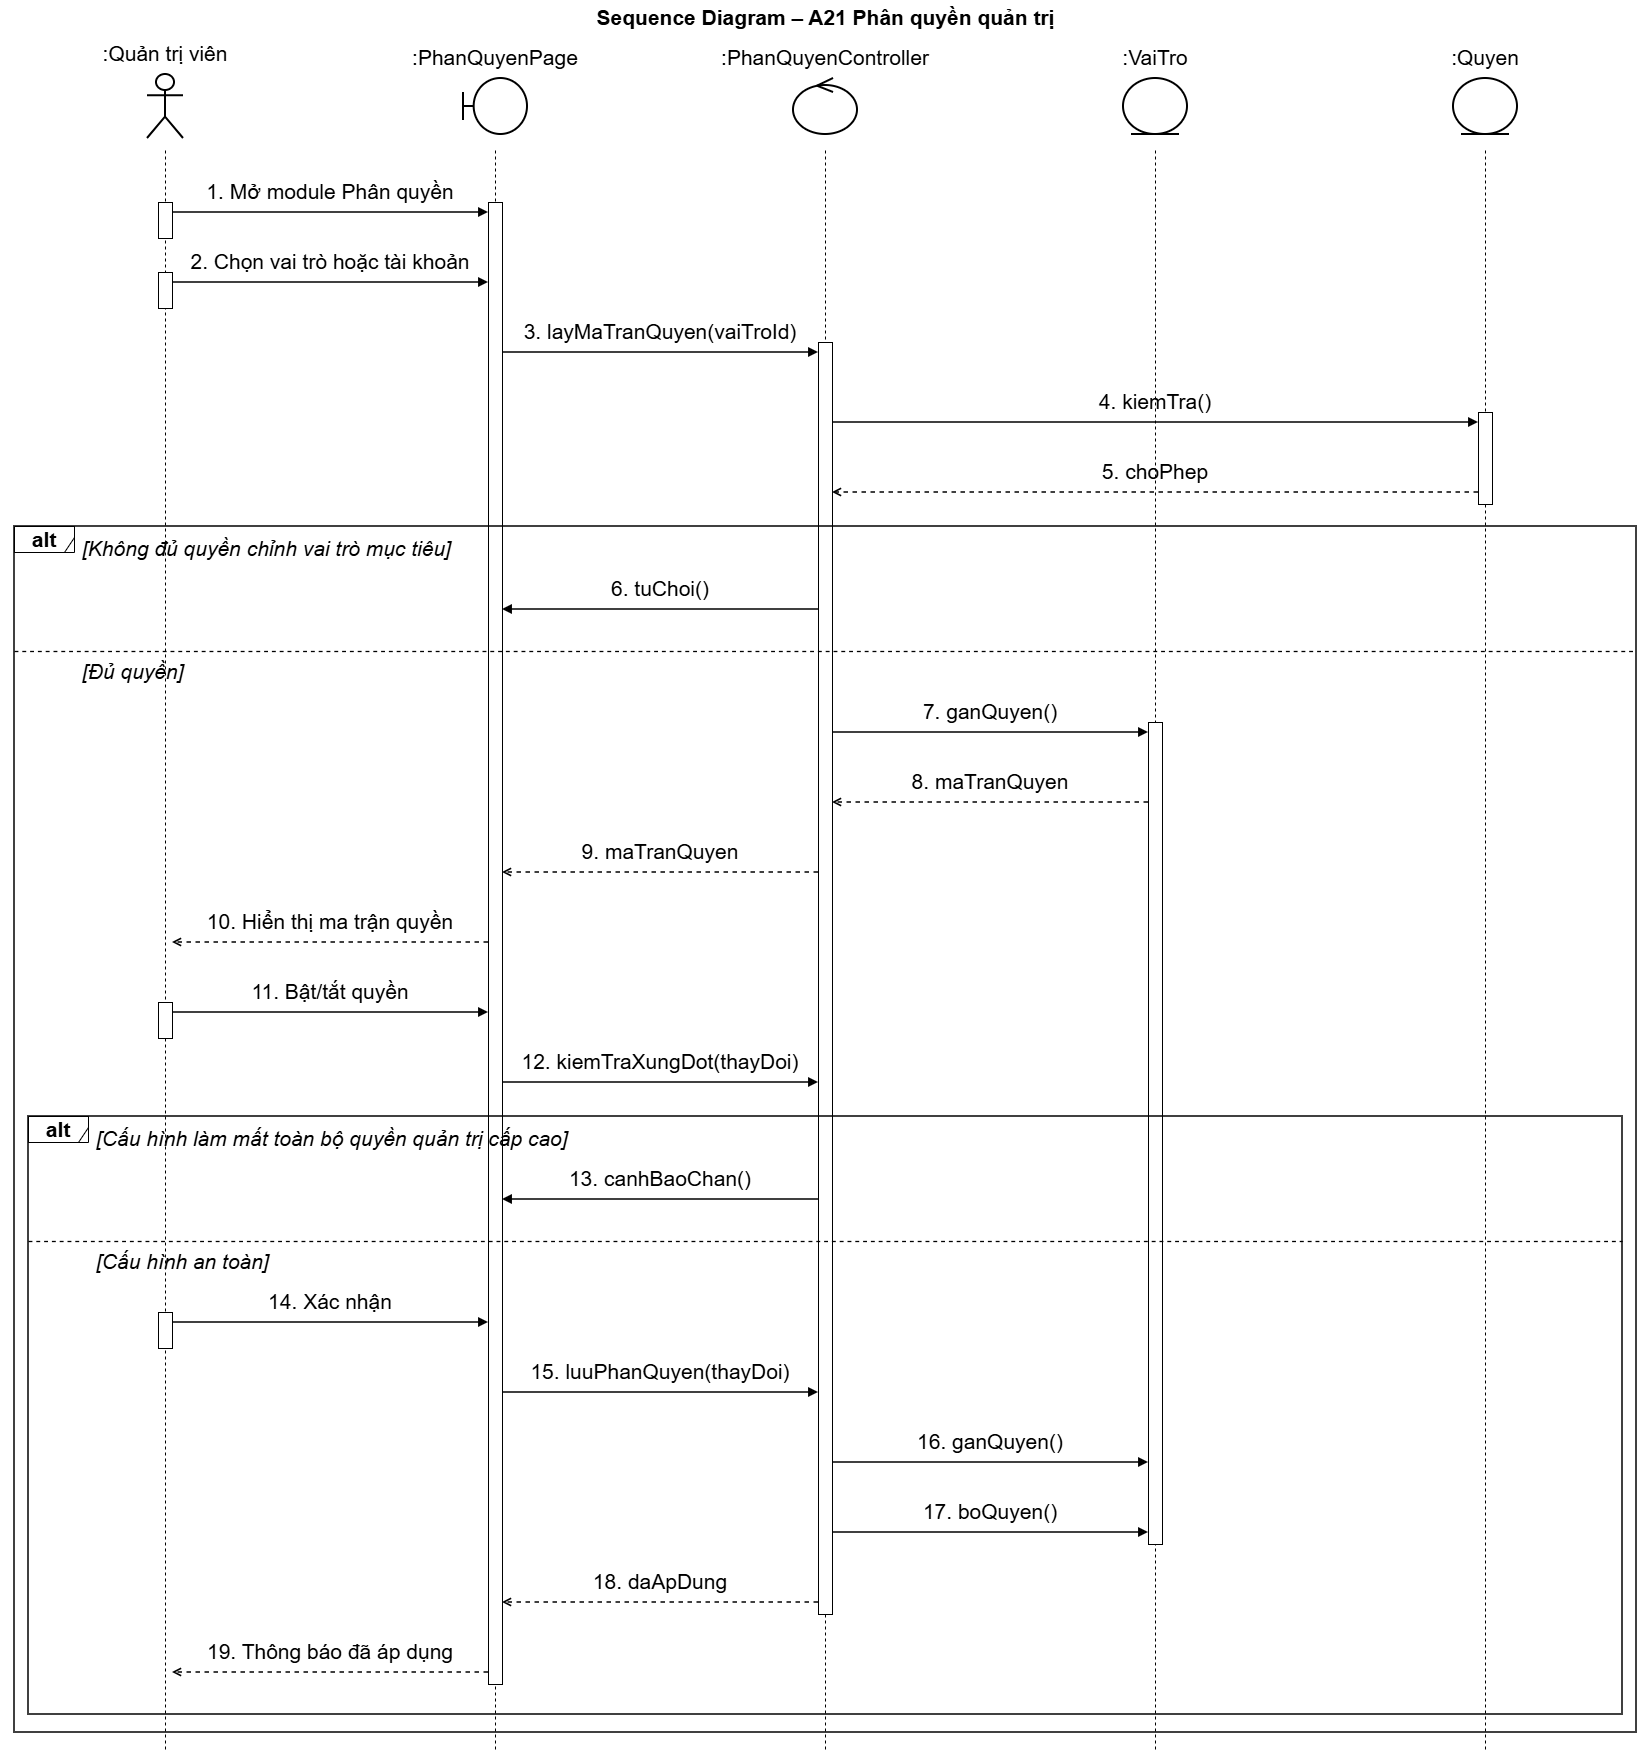

The diagram above was exported from draw.io. Its source (the exported page's mxGraphModel, read from the mxfile embedded in the PNG):
<mxGraphModel dx="2560" dy="1804" grid="0" gridSize="10" guides="1" tooltips="1" connect="1" arrows="1" fold="1" page="1" pageScale="1" pageWidth="1730" pageHeight="1792" math="0" shadow="0">
  <root>
    <mxCell id="0" />
    <mxCell id="1" parent="0" />
    <mxCell id="c3" parent="1" style="text;html=1;align=center;verticalAlign=middle;fontSize=21;fontStyle=1;fontFamily=Helvetica;labelBackgroundColor=none;" value="Sequence Diagram – A21 Phân quyền quản trị" vertex="1">
      <mxGeometry height="34" width="1650" x="40" as="geometry" />
    </mxCell>
    <mxCell id="c4" parent="1" style="shape=umlActor;verticalLabelPosition=top;verticalAlign=bottom;html=1;outlineConnect=0;whiteSpace=wrap;strokeWidth=2;fontSize=21;fontFamily=Helvetica;labelWidth=300;labelPosition=center;align=center;spacingBottom=6;labelBackgroundColor=none;" value=":Quản trị viên" vertex="1">
      <mxGeometry height="64" width="36" x="187" y="74" as="geometry" />
    </mxCell>
    <mxCell id="c5" parent="1" style="shape=umlBoundary;verticalLabelPosition=top;verticalAlign=bottom;html=1;outlineConnect=0;whiteSpace=wrap;strokeWidth=2;fontSize=21;fontFamily=Helvetica;labelWidth=300;labelPosition=center;align=center;spacingBottom=6;labelBackgroundColor=none;" value=":PhanQuyenPage" vertex="1">
      <mxGeometry height="56" width="64" x="503" y="78" as="geometry" />
    </mxCell>
    <mxCell id="c6" parent="1" style="shape=umlControl;verticalLabelPosition=top;verticalAlign=bottom;html=1;outlineConnect=0;whiteSpace=wrap;strokeWidth=2;fontSize=21;fontFamily=Helvetica;labelWidth=300;labelPosition=center;align=center;spacingBottom=6;labelBackgroundColor=none;" value=":PhanQuyenController" vertex="1">
      <mxGeometry height="56" width="64" x="833" y="78" as="geometry" />
    </mxCell>
    <mxCell id="c7" parent="1" style="shape=umlEntity;verticalLabelPosition=top;verticalAlign=bottom;html=1;outlineConnect=0;whiteSpace=wrap;strokeWidth=2;fontSize=21;fontFamily=Helvetica;labelWidth=300;labelPosition=center;align=center;spacingBottom=6;labelBackgroundColor=none;" value=":VaiTro" vertex="1">
      <mxGeometry height="56" width="64" x="1163" y="78" as="geometry" />
    </mxCell>
    <mxCell id="c8" parent="1" style="shape=umlEntity;verticalLabelPosition=top;verticalAlign=bottom;html=1;outlineConnect=0;whiteSpace=wrap;strokeWidth=2;fontSize=21;fontFamily=Helvetica;labelWidth=300;labelPosition=center;align=center;spacingBottom=6;labelBackgroundColor=none;" value=":Quyen" vertex="1">
      <mxGeometry height="56" width="64" x="1493" y="78" as="geometry" />
    </mxCell>
    <mxCell id="c57" edge="1" parent="1" style="endArrow=none;dashed=1;html=1;strokeWidth=1;fontSize=21;labelBackgroundColor=none;fontColor=default;" value="">
      <mxGeometry relative="1" as="geometry">
        <mxPoint x="205" y="150" as="sourcePoint" />
        <mxPoint x="205" y="1752" as="targetPoint" />
      </mxGeometry>
    </mxCell>
    <mxCell id="c58" edge="1" parent="1" style="endArrow=none;dashed=1;html=1;strokeWidth=1;fontSize=21;labelBackgroundColor=none;fontColor=default;" value="">
      <mxGeometry relative="1" as="geometry">
        <mxPoint x="535" y="150" as="sourcePoint" />
        <mxPoint x="535" y="1752" as="targetPoint" />
      </mxGeometry>
    </mxCell>
    <mxCell id="c59" edge="1" parent="1" style="endArrow=none;dashed=1;html=1;strokeWidth=1;fontSize=21;labelBackgroundColor=none;fontColor=default;" value="">
      <mxGeometry relative="1" as="geometry">
        <mxPoint x="865" y="150" as="sourcePoint" />
        <mxPoint x="865" y="1752" as="targetPoint" />
      </mxGeometry>
    </mxCell>
    <mxCell id="c60" edge="1" parent="1" style="endArrow=none;dashed=1;html=1;strokeWidth=1;fontSize=21;labelBackgroundColor=none;fontColor=default;" value="">
      <mxGeometry relative="1" as="geometry">
        <mxPoint x="1195" y="150" as="sourcePoint" />
        <mxPoint x="1195" y="1752" as="targetPoint" />
      </mxGeometry>
    </mxCell>
    <mxCell id="c61" edge="1" parent="1" style="endArrow=none;dashed=1;html=1;strokeWidth=1;fontSize=21;labelBackgroundColor=none;fontColor=default;" value="">
      <mxGeometry relative="1" as="geometry">
        <mxPoint x="1525" y="150" as="sourcePoint" />
        <mxPoint x="1525" y="1752" as="targetPoint" />
      </mxGeometry>
    </mxCell>
    <mxCell id="c62" parent="1" style="rounded=0;html=1;pointerEvents=0;fontSize=21;labelBackgroundColor=none;" value="" vertex="1">
      <mxGeometry height="36" width="14" x="198" y="202" as="geometry" />
    </mxCell>
    <mxCell id="c63" parent="1" style="rounded=0;html=1;pointerEvents=0;fontSize=21;labelBackgroundColor=none;" value="" vertex="1">
      <mxGeometry height="36" width="14" x="198" y="272" as="geometry" />
    </mxCell>
    <mxCell id="c64" parent="1" style="rounded=0;html=1;pointerEvents=0;fontSize=21;labelBackgroundColor=none;" value="" vertex="1">
      <mxGeometry height="36" width="14" x="198" y="1002" as="geometry" />
    </mxCell>
    <mxCell id="c65" parent="1" style="rounded=0;html=1;pointerEvents=0;fontSize=21;labelBackgroundColor=none;" value="" vertex="1">
      <mxGeometry height="36" width="14" x="198" y="1312" as="geometry" />
    </mxCell>
    <mxCell id="c66" parent="1" style="rounded=0;html=1;pointerEvents=0;fontSize=21;labelBackgroundColor=none;" value="" vertex="1">
      <mxGeometry height="1482" width="14" x="528" y="202" as="geometry" />
    </mxCell>
    <mxCell id="c67" parent="1" style="rounded=0;html=1;pointerEvents=0;fontSize=21;labelBackgroundColor=none;" value="" vertex="1">
      <mxGeometry height="1272" width="14" x="858" y="342" as="geometry" />
    </mxCell>
    <mxCell id="c68" parent="1" style="rounded=0;html=1;pointerEvents=0;fontSize=21;labelBackgroundColor=none;" value="" vertex="1">
      <mxGeometry height="822" width="14" x="1188" y="722" as="geometry" />
    </mxCell>
    <mxCell id="c69" parent="1" style="rounded=0;html=1;pointerEvents=0;fontSize=21;labelBackgroundColor=none;" value="" vertex="1">
      <mxGeometry height="92" width="14" x="1518" y="412" as="geometry" />
    </mxCell>
    <mxCell id="c9" parent="1" style="text;html=1;whiteSpace=wrap;align=center;verticalAlign=bottom;fontSize=21;fontFamily=Helvetica;spacing=0;spacingBottom=2;labelBackgroundColor=none;" value="1. Mở module Phân quyền" vertex="1">
      <mxGeometry height="30" width="306" x="217" y="176" as="geometry" />
    </mxCell>
    <mxCell id="c10" edge="1" parent="1" style="html=1;strokeWidth=1.5;endArrow=block;endFill=1;fontSize=21;labelBackgroundColor=none;fontColor=default;" value="">
      <mxGeometry relative="1" as="geometry">
        <mxPoint x="212" y="212" as="sourcePoint" />
        <mxPoint x="528" y="212" as="targetPoint" />
      </mxGeometry>
    </mxCell>
    <mxCell id="c11" parent="1" style="text;html=1;whiteSpace=wrap;align=center;verticalAlign=bottom;fontSize=21;fontFamily=Helvetica;spacing=0;spacingBottom=2;labelBackgroundColor=none;" value="2. Chọn vai trò hoặc tài khoản" vertex="1">
      <mxGeometry height="30" width="306" x="217" y="246" as="geometry" />
    </mxCell>
    <mxCell id="c12" edge="1" parent="1" style="html=1;strokeWidth=1.5;endArrow=block;endFill=1;fontSize=21;labelBackgroundColor=none;fontColor=default;" value="">
      <mxGeometry relative="1" as="geometry">
        <mxPoint x="212" y="282" as="sourcePoint" />
        <mxPoint x="528" y="282" as="targetPoint" />
      </mxGeometry>
    </mxCell>
    <mxCell id="c13" parent="1" style="text;html=1;whiteSpace=wrap;align=center;verticalAlign=bottom;fontSize=21;fontFamily=Helvetica;spacing=0;spacingBottom=2;labelBackgroundColor=none;" value="3. layMaTranQuyen(vaiTroId)" vertex="1">
      <mxGeometry height="30" width="306" x="547" y="316" as="geometry" />
    </mxCell>
    <mxCell id="c14" edge="1" parent="1" style="html=1;strokeWidth=1.5;endArrow=block;endFill=1;fontSize=21;labelBackgroundColor=none;fontColor=default;" value="">
      <mxGeometry relative="1" as="geometry">
        <mxPoint x="542" y="352" as="sourcePoint" />
        <mxPoint x="858" y="352" as="targetPoint" />
      </mxGeometry>
    </mxCell>
    <mxCell id="c15" parent="1" style="text;html=1;whiteSpace=wrap;align=center;verticalAlign=bottom;fontSize=21;fontFamily=Helvetica;spacing=0;spacingBottom=2;labelBackgroundColor=none;" value="4. kiemTra()" vertex="1">
      <mxGeometry height="30" width="636" x="877" y="386" as="geometry" />
    </mxCell>
    <mxCell id="c16" edge="1" parent="1" style="html=1;strokeWidth=1.5;endArrow=block;endFill=1;fontSize=21;labelBackgroundColor=none;fontColor=default;" value="">
      <mxGeometry relative="1" as="geometry">
        <mxPoint x="872" y="422" as="sourcePoint" />
        <mxPoint x="1518" y="422" as="targetPoint" />
      </mxGeometry>
    </mxCell>
    <mxCell id="c17" parent="1" style="text;html=1;whiteSpace=wrap;align=center;verticalAlign=bottom;fontSize=21;fontFamily=Helvetica;spacing=0;spacingBottom=2;labelBackgroundColor=none;" value="5. choPhep" vertex="1">
      <mxGeometry height="30" width="636" x="877" y="456" as="geometry" />
    </mxCell>
    <mxCell id="c18" edge="1" parent="1" style="html=1;strokeWidth=1.5;dashed=1;endArrow=open;endFill=0;fontSize=21;labelBackgroundColor=none;fontColor=default;" value="">
      <mxGeometry relative="1" as="geometry">
        <mxPoint x="1518" y="492" as="sourcePoint" />
        <mxPoint x="872" y="492" as="targetPoint" />
      </mxGeometry>
    </mxCell>
    <mxCell id="c19" parent="1" style="text;html=1;whiteSpace=wrap;align=left;verticalAlign=middle;fontSize=21;fontStyle=2;fontFamily=Helvetica;labelBackgroundColor=none;" value="[Không đủ quyền chỉnh vai trò mục tiêu]" vertex="1">
      <mxGeometry height="31" width="1532" x="120" y="532" as="geometry" />
    </mxCell>
    <mxCell id="c20" parent="1" style="text;html=1;whiteSpace=wrap;align=center;verticalAlign=bottom;fontSize=21;fontFamily=Helvetica;spacing=0;spacingBottom=2;labelBackgroundColor=none;" value="6. tuChoi()" vertex="1">
      <mxGeometry height="30" width="306" x="547" y="573" as="geometry" />
    </mxCell>
    <mxCell id="c21" edge="1" parent="1" style="html=1;strokeWidth=1.5;endArrow=block;endFill=1;fontSize=21;labelBackgroundColor=none;fontColor=default;" value="">
      <mxGeometry relative="1" as="geometry">
        <mxPoint x="858" y="609" as="sourcePoint" />
        <mxPoint x="542" y="609" as="targetPoint" />
      </mxGeometry>
    </mxCell>
    <mxCell id="c22" edge="1" parent="1" style="endArrow=none;dashed=1;html=1;strokeWidth=1.3;fontSize=21;labelBackgroundColor=none;fontColor=default;" value="">
      <mxGeometry relative="1" as="geometry">
        <mxPoint x="54" y="651" as="sourcePoint" />
        <mxPoint x="1676" y="651" as="targetPoint" />
      </mxGeometry>
    </mxCell>
    <mxCell id="c23" parent="1" style="text;html=1;whiteSpace=wrap;align=left;verticalAlign=middle;fontSize=21;fontStyle=2;fontFamily=Helvetica;labelBackgroundColor=none;" value="[Đủ quyền]" vertex="1">
      <mxGeometry height="31" width="1532" x="120" y="655" as="geometry" />
    </mxCell>
    <mxCell id="c24" parent="1" style="text;html=1;whiteSpace=wrap;align=center;verticalAlign=bottom;fontSize=21;fontFamily=Helvetica;spacing=0;spacingBottom=2;labelBackgroundColor=none;" value="7. ganQuyen()" vertex="1">
      <mxGeometry height="30" width="306" x="877" y="696" as="geometry" />
    </mxCell>
    <mxCell id="c25" edge="1" parent="1" style="html=1;strokeWidth=1.5;endArrow=block;endFill=1;fontSize=21;labelBackgroundColor=none;fontColor=default;" value="">
      <mxGeometry relative="1" as="geometry">
        <mxPoint x="872" y="732" as="sourcePoint" />
        <mxPoint x="1188" y="732" as="targetPoint" />
      </mxGeometry>
    </mxCell>
    <mxCell id="c26" parent="1" style="text;html=1;whiteSpace=wrap;align=center;verticalAlign=bottom;fontSize=21;fontFamily=Helvetica;spacing=0;spacingBottom=2;labelBackgroundColor=none;" value="8. maTranQuyen" vertex="1">
      <mxGeometry height="30" width="306" x="877" y="766" as="geometry" />
    </mxCell>
    <mxCell id="c27" edge="1" parent="1" style="html=1;strokeWidth=1.5;dashed=1;endArrow=open;endFill=0;fontSize=21;labelBackgroundColor=none;fontColor=default;" value="">
      <mxGeometry relative="1" as="geometry">
        <mxPoint x="1188" y="802" as="sourcePoint" />
        <mxPoint x="872" y="802" as="targetPoint" />
      </mxGeometry>
    </mxCell>
    <mxCell id="c28" parent="1" style="text;html=1;whiteSpace=wrap;align=center;verticalAlign=bottom;fontSize=21;fontFamily=Helvetica;spacing=0;spacingBottom=2;labelBackgroundColor=none;" value="9. maTranQuyen" vertex="1">
      <mxGeometry height="30" width="306" x="547" y="836" as="geometry" />
    </mxCell>
    <mxCell id="c29" edge="1" parent="1" style="html=1;strokeWidth=1.5;dashed=1;endArrow=open;endFill=0;fontSize=21;labelBackgroundColor=none;fontColor=default;" value="">
      <mxGeometry relative="1" as="geometry">
        <mxPoint x="858" y="872" as="sourcePoint" />
        <mxPoint x="542" y="872" as="targetPoint" />
      </mxGeometry>
    </mxCell>
    <mxCell id="c30" parent="1" style="text;html=1;whiteSpace=wrap;align=center;verticalAlign=bottom;fontSize=21;fontFamily=Helvetica;spacing=0;spacingBottom=2;labelBackgroundColor=none;" value="10. Hiển thị ma trận quyền" vertex="1">
      <mxGeometry height="30" width="306" x="217" y="906" as="geometry" />
    </mxCell>
    <mxCell id="c31" edge="1" parent="1" style="html=1;strokeWidth=1.5;dashed=1;endArrow=open;endFill=0;fontSize=21;labelBackgroundColor=none;fontColor=default;" value="">
      <mxGeometry relative="1" as="geometry">
        <mxPoint x="528" y="942" as="sourcePoint" />
        <mxPoint x="212" y="942" as="targetPoint" />
      </mxGeometry>
    </mxCell>
    <mxCell id="c32" parent="1" style="text;html=1;whiteSpace=wrap;align=center;verticalAlign=bottom;fontSize=21;fontFamily=Helvetica;spacing=0;spacingBottom=2;labelBackgroundColor=none;" value="11. Bật/tắt quyền" vertex="1">
      <mxGeometry height="30" width="306" x="217" y="976" as="geometry" />
    </mxCell>
    <mxCell id="c33" edge="1" parent="1" style="html=1;strokeWidth=1.5;endArrow=block;endFill=1;fontSize=21;labelBackgroundColor=none;fontColor=default;" value="">
      <mxGeometry relative="1" as="geometry">
        <mxPoint x="212" y="1012" as="sourcePoint" />
        <mxPoint x="528" y="1012" as="targetPoint" />
      </mxGeometry>
    </mxCell>
    <mxCell id="c34" parent="1" style="text;html=1;whiteSpace=wrap;align=center;verticalAlign=bottom;fontSize=21;fontFamily=Helvetica;spacing=0;spacingBottom=2;labelBackgroundColor=none;" value="12. kiemTraXungDot(thayDoi)" vertex="1">
      <mxGeometry height="30" width="306" x="547" y="1046" as="geometry" />
    </mxCell>
    <mxCell id="c35" edge="1" parent="1" style="html=1;strokeWidth=1.5;endArrow=block;endFill=1;fontSize=21;labelBackgroundColor=none;fontColor=default;" value="">
      <mxGeometry relative="1" as="geometry">
        <mxPoint x="542" y="1082" as="sourcePoint" />
        <mxPoint x="858" y="1082" as="targetPoint" />
      </mxGeometry>
    </mxCell>
    <mxCell id="c36" parent="1" style="text;html=1;whiteSpace=wrap;align=left;verticalAlign=middle;fontSize=21;fontStyle=2;fontFamily=Helvetica;labelBackgroundColor=none;" value="[Cấu hình làm mất toàn bộ quyền quản trị cấp cao]" vertex="1">
      <mxGeometry height="31" width="1504" x="134" y="1122" as="geometry" />
    </mxCell>
    <mxCell id="c37" parent="1" style="text;html=1;whiteSpace=wrap;align=center;verticalAlign=bottom;fontSize=21;fontFamily=Helvetica;spacing=0;spacingBottom=2;labelBackgroundColor=none;" value="13. canhBaoChan()" vertex="1">
      <mxGeometry height="30" width="306" x="547" y="1163" as="geometry" />
    </mxCell>
    <mxCell id="c38" edge="1" parent="1" style="html=1;strokeWidth=1.5;endArrow=block;endFill=1;fontSize=21;labelBackgroundColor=none;fontColor=default;" value="">
      <mxGeometry relative="1" as="geometry">
        <mxPoint x="858" y="1199" as="sourcePoint" />
        <mxPoint x="542" y="1199" as="targetPoint" />
      </mxGeometry>
    </mxCell>
    <mxCell id="c39" edge="1" parent="1" style="endArrow=none;dashed=1;html=1;strokeWidth=1.3;fontSize=21;labelBackgroundColor=none;fontColor=default;" value="">
      <mxGeometry relative="1" as="geometry">
        <mxPoint x="68" y="1241" as="sourcePoint" />
        <mxPoint x="1662" y="1241" as="targetPoint" />
      </mxGeometry>
    </mxCell>
    <mxCell id="c40" parent="1" style="text;html=1;whiteSpace=wrap;align=left;verticalAlign=middle;fontSize=21;fontStyle=2;fontFamily=Helvetica;labelBackgroundColor=none;" value="[Cấu hình an toàn]" vertex="1">
      <mxGeometry height="31" width="1504" x="134" y="1245" as="geometry" />
    </mxCell>
    <mxCell id="c41" parent="1" style="text;html=1;whiteSpace=wrap;align=center;verticalAlign=bottom;fontSize=21;fontFamily=Helvetica;spacing=0;spacingBottom=2;labelBackgroundColor=none;" value="14. Xác nhận" vertex="1">
      <mxGeometry height="30" width="306" x="217" y="1286" as="geometry" />
    </mxCell>
    <mxCell id="c42" edge="1" parent="1" style="html=1;strokeWidth=1.5;endArrow=block;endFill=1;fontSize=21;labelBackgroundColor=none;fontColor=default;" value="">
      <mxGeometry relative="1" as="geometry">
        <mxPoint x="212" y="1322" as="sourcePoint" />
        <mxPoint x="528" y="1322" as="targetPoint" />
      </mxGeometry>
    </mxCell>
    <mxCell id="c43" parent="1" style="text;html=1;whiteSpace=wrap;align=center;verticalAlign=bottom;fontSize=21;fontFamily=Helvetica;spacing=0;spacingBottom=2;labelBackgroundColor=none;" value="15. luuPhanQuyen(thayDoi)" vertex="1">
      <mxGeometry height="30" width="306" x="547" y="1356" as="geometry" />
    </mxCell>
    <mxCell id="c44" edge="1" parent="1" style="html=1;strokeWidth=1.5;endArrow=block;endFill=1;fontSize=21;labelBackgroundColor=none;fontColor=default;" value="">
      <mxGeometry relative="1" as="geometry">
        <mxPoint x="542" y="1392" as="sourcePoint" />
        <mxPoint x="858" y="1392" as="targetPoint" />
      </mxGeometry>
    </mxCell>
    <mxCell id="c45" parent="1" style="text;html=1;whiteSpace=wrap;align=center;verticalAlign=bottom;fontSize=21;fontFamily=Helvetica;spacing=0;spacingBottom=2;labelBackgroundColor=none;" value="16. ganQuyen()" vertex="1">
      <mxGeometry height="30" width="306" x="877" y="1426" as="geometry" />
    </mxCell>
    <mxCell id="c46" edge="1" parent="1" style="html=1;strokeWidth=1.5;endArrow=block;endFill=1;fontSize=21;labelBackgroundColor=none;fontColor=default;" value="">
      <mxGeometry relative="1" as="geometry">
        <mxPoint x="872" y="1462" as="sourcePoint" />
        <mxPoint x="1188" y="1462" as="targetPoint" />
      </mxGeometry>
    </mxCell>
    <mxCell id="c47" parent="1" style="text;html=1;whiteSpace=wrap;align=center;verticalAlign=bottom;fontSize=21;fontFamily=Helvetica;spacing=0;spacingBottom=2;labelBackgroundColor=none;" value="17. boQuyen()" vertex="1">
      <mxGeometry height="30" width="306" x="877" y="1496" as="geometry" />
    </mxCell>
    <mxCell id="c48" edge="1" parent="1" style="html=1;strokeWidth=1.5;endArrow=block;endFill=1;fontSize=21;labelBackgroundColor=none;fontColor=default;" value="">
      <mxGeometry relative="1" as="geometry">
        <mxPoint x="872" y="1532" as="sourcePoint" />
        <mxPoint x="1188" y="1532" as="targetPoint" />
      </mxGeometry>
    </mxCell>
    <mxCell id="c49" parent="1" style="text;html=1;whiteSpace=wrap;align=center;verticalAlign=bottom;fontSize=21;fontFamily=Helvetica;spacing=0;spacingBottom=2;labelBackgroundColor=none;" value="18. daApDung" vertex="1">
      <mxGeometry height="30" width="306" x="547" y="1566" as="geometry" />
    </mxCell>
    <mxCell id="c50" edge="1" parent="1" style="html=1;strokeWidth=1.5;dashed=1;endArrow=open;endFill=0;fontSize=21;labelBackgroundColor=none;fontColor=default;" value="">
      <mxGeometry relative="1" as="geometry">
        <mxPoint x="858" y="1602" as="sourcePoint" />
        <mxPoint x="542" y="1602" as="targetPoint" />
      </mxGeometry>
    </mxCell>
    <mxCell id="c51" parent="1" style="text;html=1;whiteSpace=wrap;align=center;verticalAlign=bottom;fontSize=21;fontFamily=Helvetica;spacing=0;spacingBottom=2;labelBackgroundColor=none;" value="19. Thông báo đã áp dụng" vertex="1">
      <mxGeometry height="30" width="306" x="217" y="1636" as="geometry" />
    </mxCell>
    <mxCell id="c52" edge="1" parent="1" style="html=1;strokeWidth=1.5;dashed=1;endArrow=open;endFill=0;fontSize=21;labelBackgroundColor=none;fontColor=default;" value="">
      <mxGeometry relative="1" as="geometry">
        <mxPoint x="528" y="1672" as="sourcePoint" />
        <mxPoint x="212" y="1672" as="targetPoint" />
      </mxGeometry>
    </mxCell>
    <mxCell id="c53" parent="1" style="shape=umlFrame;whiteSpace=wrap;html=1;pointerEvents=0;width=60;height=26;fontSize=21;fontStyle=1;labelBackgroundColor=none;" value="alt" vertex="1">
      <mxGeometry height="26" width="60" x="68" y="1116" as="geometry" />
    </mxCell>
    <mxCell id="c54" parent="1" style="rounded=0;whiteSpace=wrap;html=1;fillColor=none;strokeWidth=1.5;pointerEvents=0;fontSize=21;labelBackgroundColor=none;" value="" vertex="1">
      <mxGeometry height="598" width="1594" x="68" y="1116" as="geometry" />
    </mxCell>
    <mxCell id="c55" parent="1" style="shape=umlFrame;whiteSpace=wrap;html=1;pointerEvents=0;width=60;height=26;fontSize=21;fontStyle=1;labelBackgroundColor=none;" value="alt" vertex="1">
      <mxGeometry height="26" width="60" x="54" y="526" as="geometry" />
    </mxCell>
    <mxCell id="c56" parent="1" style="rounded=0;whiteSpace=wrap;html=1;fillColor=none;strokeWidth=1.5;pointerEvents=0;fontSize=21;labelBackgroundColor=none;" value="" vertex="1">
      <mxGeometry height="1206" width="1622" x="54" y="526" as="geometry" />
    </mxCell>
  </root>
</mxGraphModel>